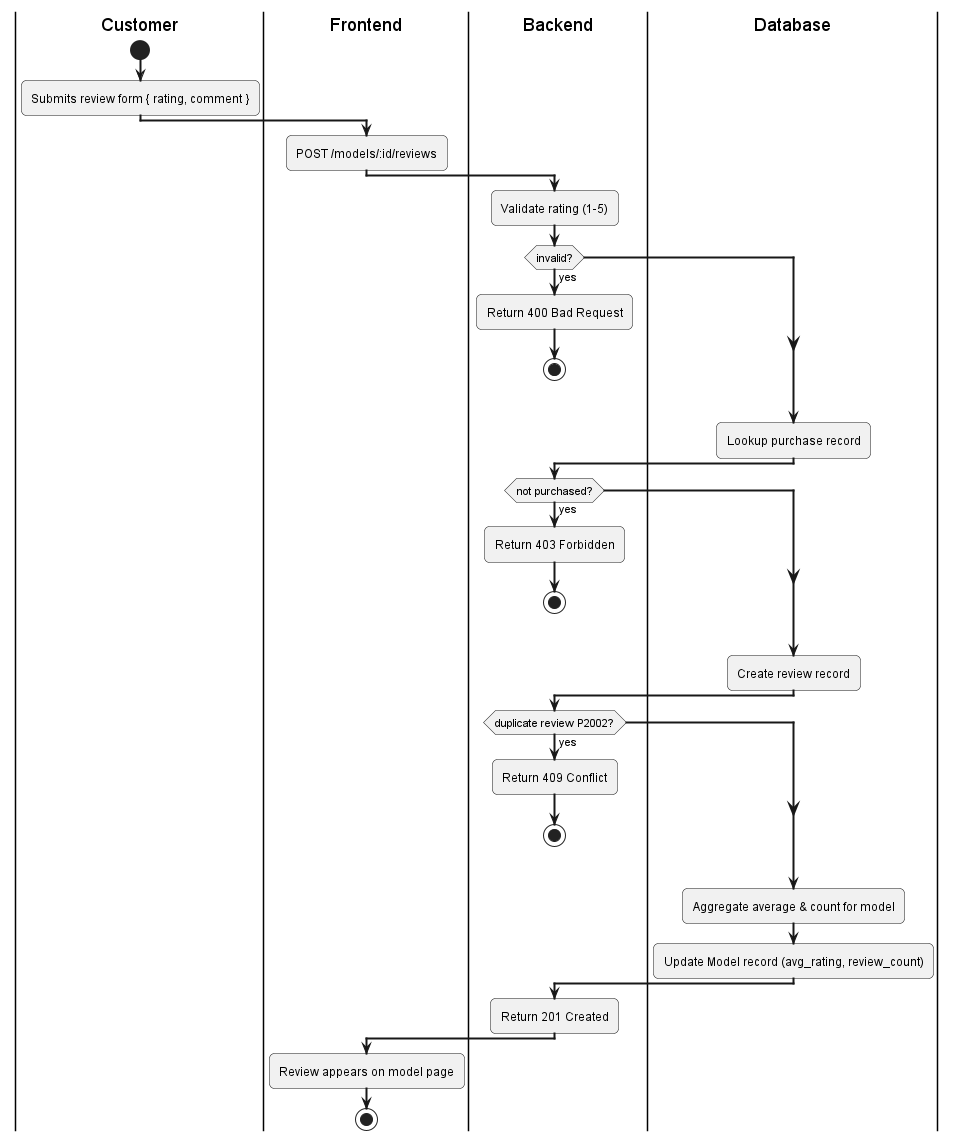

The diagram above was rendered by PlantUML. Its source (embedded in the PNG):
@startuml
skinparam activityArrowThickness 2
skinparam roundcorner 10

|Customer|
start
:Submits review form { rating, comment };

|Frontend|
:POST /models/:id/reviews;

|Backend|
:Validate rating (1-5);
if (invalid?) then (yes)
  :Return 400 Bad Request;
  stop
endif

|Database|
:Lookup purchase record;

|Backend|
if (not purchased?) then (yes)
  :Return 403 Forbidden;
  stop
endif

|Database|
:Create review record;

|Backend|
if (duplicate review P2002?) then (yes)
  :Return 409 Conflict;
  stop
endif

|Database|
:Aggregate average & count for model;
:Update Model record (avg_rating, review_count);

|Backend|
:Return 201 Created;

|Frontend|
:Review appears on model page;
stop
@enduml